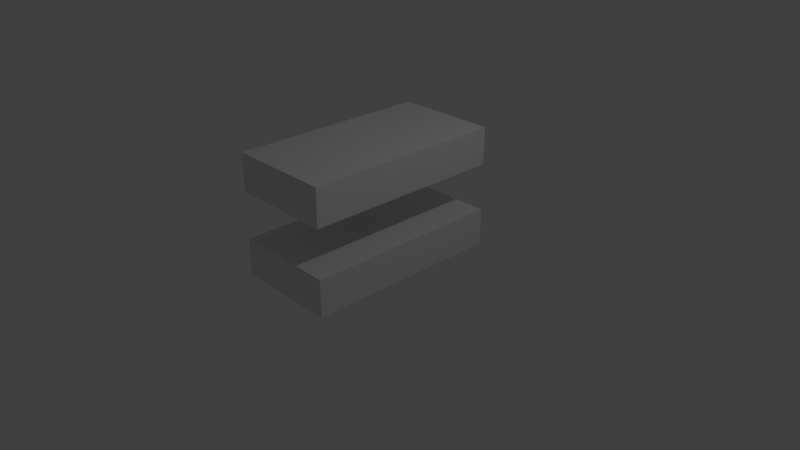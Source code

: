 # Source: untitled.blend  (saved by Blender 2.79.0; exported with 4.5.12 LTS)
import bpy
from mathutils import Matrix  # noqa: F401  (used for matrix-valued properties, if any)

bpy.ops.wm.read_factory_settings(use_empty=True)
scene = bpy.context.scene
scene.name = 'Scene'

# ---- collections
col_collection_1 = bpy.data.collections.new('Collection 1'); scene.collection.children.link(col_collection_1)

# ---- materials (node trees are filled in below, after node groups)
mat_material_001 = bpy.data.materials.new('Material.001')
mat_material_001.alpha_threshold = 0.0
mat_material_001.use_transparent_shadow = False
mat_material_001.roughness = 0.5
mat_material_001.line_color = (0.0, 0.0, 0.0, 1.0)
mat_material_002 = bpy.data.materials.new('Material.002')
mat_material_002.alpha_threshold = 0.0
mat_material_002.use_transparent_shadow = False
mat_material_002.roughness = 0.5
mat_material_002.line_color = (0.0, 0.0, 0.0, 1.0)

# ---- material node trees

# ---- world
world_world = bpy.data.worlds.new('World'); scene.world = world_world
world_world.color = (0.05088, 0.05088, 0.05088)
world_world.use_sun_shadow = False
world_world.sun_shadow_jitter_overblur = 0.0
world_world.cycles.sampling_method = 'MANUAL'

# ---- cameras
cam_camera = bpy.data.cameras.new('Camera')
cam_camera.clip_end = 100.0
cam_camera.lens = 35.0
cam_camera.sensor_width = 32.0
cam_camera.sensor_height = 18.0
cam_camera.ortho_scale = 7.314
cam_camera.dof.focus_distance = 0.0
cam_camera.dof.aperture_fstop = 128.0

# ---- lights
light_lamp = bpy.data.lights.new('Lamp', 'POINT')
light_lamp.transmission_factor = 0.0
light_lamp.cutoff_distance = 30.0
light_lamp.energy = 100.0
light_lamp.shadow_buffer_clip_start = 1.001
light_lamp.shadow_soft_size = 0.1
light_lamp.shadow_maximum_resolution = 0.006
light_lamp.use_absolute_resolution = True

# ---- meshes
me_cube_001 = bpy.data.meshes.new('Cube.001')
me_cube_001.from_pydata([(-0.7468, 1.0, -1.0), (-0.7468, -1.696, -1.0), (-2.131, -1.696, -1.0), (-2.131, 1.0, -1.0), (-0.7468, 1.0, -0.5), (-0.7468, -1.696, -0.5), (-2.131, -1.696, -0.5), (-2.131, 1.0, -0.5)], [], [(0, 1, 2, 3), (4, 7, 6, 5), (0, 4, 5, 1), (1, 5, 6, 2), (2, 6, 7, 3), (4, 0, 3, 7)])
me_cube_001.materials.append(mat_material_001)
me_cube_001.use_remesh_preserve_volume = False
me_cube_001.use_remesh_preserve_attributes = False
me_cube_001.use_mirror_vertex_groups = False
me_cube_001.update()
me_cube_002 = bpy.data.meshes.new('Cube.002')
me_cube_002.from_pydata([(-0.7468, 1.0, -1.0), (-0.7468, -1.696, -1.0), (-2.131, -1.696, -1.0), (-2.131, 1.0, -1.0), (-0.7468, 1.0, -0.5), (-0.7468, -1.696, -0.5), (-2.131, -1.696, -0.5), (-2.131, 1.0, -0.5)], [], [(0, 1, 2, 3), (4, 7, 6, 5), (0, 4, 5, 1), (1, 5, 6, 2), (2, 6, 7, 3), (4, 0, 3, 7)])
me_cube_002.materials.append(mat_material_002)
me_cube_002.use_remesh_preserve_volume = False
me_cube_002.use_remesh_preserve_attributes = False
me_cube_002.use_mirror_vertex_groups = False
me_cube_002.update()

# ---- objects
ob_lamp = bpy.data.objects.new('Lamp', light_lamp)
ob_camera = bpy.data.objects.new('Camera', cam_camera)
ob_topmesh = bpy.data.objects.new('TopMesh', me_cube_001)
ob_botmesh = bpy.data.objects.new('BotMesh', me_cube_002)

# ---- transforms, parenting, visibility, modifiers, constraints
ob_lamp.location = (4.076, 1.005, 5.904)
ob_lamp.rotation_euler = (0.6503, 0.05522, 1.866)
ob_lamp.lock_rotations_4d = False
ob_lamp.empty_display_type = 'ARROWS'
ob_lamp.color = (0.0, 0.0, 0.0, 0.0)
ob_lamp.lineart.crease_threshold = 0.0
ob_camera.location = (7.481, -6.508, 5.344)
ob_camera.rotation_euler = (1.109, 0.0, 0.8149)
ob_camera.lock_rotations_4d = False
ob_camera.empty_display_type = 'ARROWS'
ob_camera.color = (0.0, 0.0, 0.0, 0.0)
ob_camera.display_type = 'WIRE'
ob_camera.lineart.crease_threshold = 0.0
ob_topmesh.location = (1.429, 0.3634, 2.061)
ob_topmesh.lock_rotations_4d = False
ob_topmesh.empty_display_type = 'ARROWS'
ob_topmesh.lineart.crease_threshold = 0.0
ob_botmesh.location = (1.429, 0.3634, 0.9232)
ob_botmesh.lock_rotations_4d = False
ob_botmesh.empty_display_type = 'ARROWS'
ob_botmesh.lineart.crease_threshold = 0.0

# ---- collection membership
col_collection_1.objects.link(ob_lamp)
col_collection_1.objects.link(ob_camera)
col_collection_1.objects.link(ob_topmesh)
col_collection_1.objects.link(ob_botmesh)

# ---- scene / render settings (as saved in the file)
scene.camera = ob_camera
scene.frame_start = 1; scene.frame_end = 250; scene.frame_set(0)
scene.render.engine = 'BLENDER_EEVEE_NEXT'
scene.render.resolution_percentage = 50
scene.render.dither_intensity = 0.0
scene.cycles.use_denoising = False
scene.cycles.samples = 128
scene.cycles.sampling_pattern = 'TABULATED_SOBOL'
scene.cycles.use_adaptive_sampling = False
scene.cycles.use_light_tree = False
scene.cycles.blur_glossy = 0.0
scene.cycles.sample_clamp_indirect = 0.0
scene.view_settings.view_transform = 'Standard'
bpy.context.view_layer.update()
